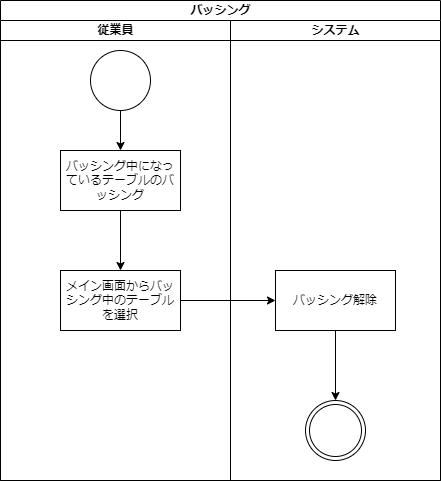

The diagram above was exported from draw.io. Its source (the exported page's mxGraphModel, read from the mxfile embedded in the PNG):
<mxGraphModel dx="664" dy="1491" grid="1" gridSize="10" guides="1" tooltips="1" connect="1" arrows="1" fold="1" page="1" pageScale="1" pageWidth="827" pageHeight="1169" math="0" shadow="0">
  <root>
    <mxCell id="0" />
    <mxCell id="1" parent="0" />
    <mxCell id="2" value="バッシング" style="swimlane;childLayout=stackLayout;resizeParent=1;resizeParentMax=0;startSize=20;html=1;" vertex="1" parent="1">
      <mxGeometry x="160.00000000000045" y="-70" width="440" height="480" as="geometry" />
    </mxCell>
    <mxCell id="3" value="従業員" style="swimlane;startSize=20;html=1;" vertex="1" parent="2">
      <mxGeometry y="20" width="230" height="460" as="geometry" />
    </mxCell>
    <mxCell id="6" value="" style="ellipse;whiteSpace=wrap;html=1;aspect=fixed;" vertex="1" parent="3">
      <mxGeometry x="90" y="30" width="60" height="60" as="geometry" />
    </mxCell>
    <mxCell id="7" value="バッシング中になっているテーブルのバッシング" style="rounded=0;whiteSpace=wrap;html=1;" vertex="1" parent="3">
      <mxGeometry x="59.999999999999545" y="130" width="120" height="60" as="geometry" />
    </mxCell>
    <mxCell id="8" value="" style="endArrow=classic;html=1;entryX=0.5;entryY=0;entryDx=0;entryDy=0;exitX=0.5;exitY=1;exitDx=0;exitDy=0;" edge="1" parent="3" source="6" target="7">
      <mxGeometry width="50" height="50" relative="1" as="geometry">
        <mxPoint x="159.99999999999955" y="240" as="sourcePoint" />
        <mxPoint x="209.99999999999955" y="190" as="targetPoint" />
      </mxGeometry>
    </mxCell>
    <mxCell id="9" value="メイン画面からバッシング中のテーブルを選択" style="rounded=0;whiteSpace=wrap;html=1;" vertex="1" parent="3">
      <mxGeometry x="59.999999999999545" y="250" width="120" height="60" as="geometry" />
    </mxCell>
    <mxCell id="12" value="" style="endArrow=classic;html=1;entryX=0.5;entryY=0;entryDx=0;entryDy=0;exitX=0.5;exitY=1;exitDx=0;exitDy=0;" edge="1" parent="3" source="7" target="9">
      <mxGeometry width="50" height="50" relative="1" as="geometry">
        <mxPoint x="159.99999999999955" y="300" as="sourcePoint" />
        <mxPoint x="209.99999999999955" y="250" as="targetPoint" />
      </mxGeometry>
    </mxCell>
    <mxCell id="4" value="システム" style="swimlane;startSize=20;html=1;" vertex="1" parent="2">
      <mxGeometry x="230" y="20" width="210" height="460" as="geometry" />
    </mxCell>
    <mxCell id="10" value="バッシング解除" style="rounded=0;whiteSpace=wrap;html=1;" vertex="1" parent="4">
      <mxGeometry x="44.999999999999545" y="250" width="120" height="60" as="geometry" />
    </mxCell>
    <mxCell id="11" value="" style="ellipse;shape=doubleEllipse;whiteSpace=wrap;html=1;aspect=fixed;" vertex="1" parent="4">
      <mxGeometry x="75" y="380" width="60" height="60" as="geometry" />
    </mxCell>
    <mxCell id="14" value="" style="endArrow=classic;html=1;entryX=0.5;entryY=0;entryDx=0;entryDy=0;exitX=0.5;exitY=1;exitDx=0;exitDy=0;" edge="1" parent="4" source="10" target="11">
      <mxGeometry width="50" height="50" relative="1" as="geometry">
        <mxPoint x="-70.00000000000045" y="300" as="sourcePoint" />
        <mxPoint x="-20.000000000000455" y="250" as="targetPoint" />
      </mxGeometry>
    </mxCell>
    <mxCell id="13" value="" style="endArrow=classic;html=1;entryX=0;entryY=0.5;entryDx=0;entryDy=0;exitX=1;exitY=0.5;exitDx=0;exitDy=0;" edge="1" parent="2" source="9" target="10">
      <mxGeometry width="50" height="50" relative="1" as="geometry">
        <mxPoint x="159.99999999999955" y="320" as="sourcePoint" />
        <mxPoint x="209.99999999999955" y="270" as="targetPoint" />
      </mxGeometry>
    </mxCell>
  </root>
</mxGraphModel>